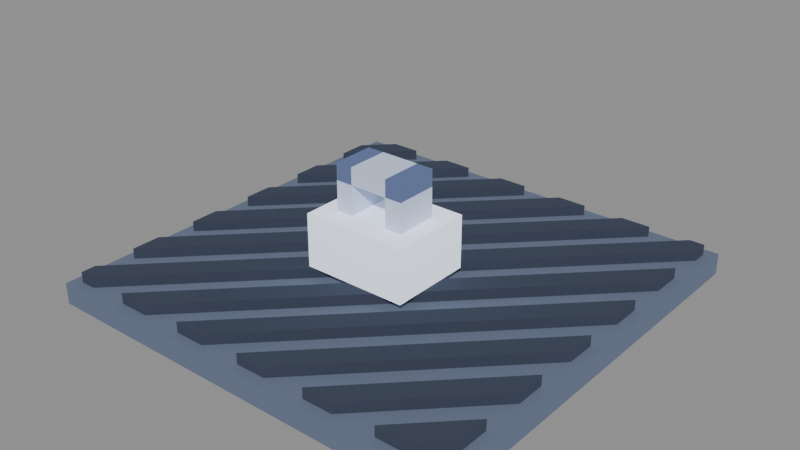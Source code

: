 # Source: s1-slot-locked-00.blend  (saved by Blender 5.2.44; exported with 4.5.12 LTS)
import bpy
from mathutils import Matrix  # noqa: F401  (used for matrix-valued properties, if any)

bpy.ops.wm.read_factory_settings(use_empty=True)
scene = bpy.context.scene
scene.name = 'Scene'

# ---- materials (node trees are filled in below, after node groups)
mat_pal_floor_2 = bpy.data.materials.new('pal-floor_2')
mat_pal_floor_0 = bpy.data.materials.new('pal-floor_0')
mat_pal_steel_3 = bpy.data.materials.new('pal-steel_3')
mat_pal_steel_2 = bpy.data.materials.new('pal-steel_2')

# ---- material node trees
mat_pal_floor_2.use_nodes = True; mat_pal_floor_2.node_tree.nodes.clear()
_N = mat_pal_floor_2.node_tree.nodes; _L = mat_pal_floor_2.node_tree.links
n0 = _N.new('ShaderNodeOutputMaterial'); n0.name = 'Material Output'; n0.location = (0, 0)
n1 = _N.new('ShaderNodeBsdfToon'); n1.name = 'Toon BSDF'; n1.location = (0, 0)
n1.width = 160
n1.inputs[0].default_value = (0.1156, 0.1407, 0.2045, 1.0)
n1.inputs[1].default_value = 0.8
n2 = _N.new('ShaderNodeEmission'); n2.name = 'Emission'; n2.location = (0, 0)
n2.inputs[0].default_value = (0.05781, 0.07036, 0.1022, 1.0)
n2.inputs[1].default_value = 0.25
n3 = _N.new('ShaderNodeAddShader'); n3.name = 'Add Shader'; n3.location = (0, 0)
_L.new(n1.outputs[0], n3.inputs[0])
_L.new(n2.outputs[0], n3.inputs[1])
_L.new(n3.outputs[0], n0.inputs[0])
n0.is_active_output = True
mat_pal_floor_0.use_nodes = True; mat_pal_floor_0.node_tree.nodes.clear()
_N = mat_pal_floor_0.node_tree.nodes; _L = mat_pal_floor_0.node_tree.links
n0 = _N.new('ShaderNodeOutputMaterial'); n0.name = 'Material Output'; n0.location = (0, 0)
n1 = _N.new('ShaderNodeBsdfToon'); n1.name = 'Toon BSDF'; n1.location = (0, 0)
n1.width = 160
n1.inputs[0].default_value = (0.04631, 0.05685, 0.08462, 1.0)
n1.inputs[1].default_value = 0.8
n2 = _N.new('ShaderNodeEmission'); n2.name = 'Emission'; n2.location = (0, 0)
n2.inputs[0].default_value = (0.02315, 0.02843, 0.04231, 1.0)
n2.inputs[1].default_value = 0.25
n3 = _N.new('ShaderNodeAddShader'); n3.name = 'Add Shader'; n3.location = (0, 0)
_L.new(n1.outputs[0], n3.inputs[0])
_L.new(n2.outputs[0], n3.inputs[1])
_L.new(n3.outputs[0], n0.inputs[0])
n0.is_active_output = True
mat_pal_steel_3.use_nodes = True; mat_pal_steel_3.node_tree.nodes.clear()
_N = mat_pal_steel_3.node_tree.nodes; _L = mat_pal_steel_3.node_tree.links
n0 = _N.new('ShaderNodeOutputMaterial'); n0.name = 'Material Output'; n0.location = (0, 0)
n1 = _N.new('ShaderNodeBsdfToon'); n1.name = 'Toon BSDF'; n1.location = (0, 0)
n1.width = 160
n1.inputs[0].default_value = (1.054, 1.142, 1.317, 1.0)
n1.inputs[1].default_value = 0.8
n2 = _N.new('ShaderNodeEmission'); n2.name = 'Emission'; n2.location = (0, 0)
n2.inputs[0].default_value = (0.5271, 0.5711, 0.6584, 1.0)
n2.inputs[1].default_value = 0.25
n3 = _N.new('ShaderNodeAddShader'); n3.name = 'Add Shader'; n3.location = (0, 0)
_L.new(n1.outputs[0], n3.inputs[0])
_L.new(n2.outputs[0], n3.inputs[1])
_L.new(n3.outputs[0], n0.inputs[0])
n0.is_active_output = True
mat_pal_steel_2.use_nodes = True; mat_pal_steel_2.node_tree.nodes.clear()
_N = mat_pal_steel_2.node_tree.nodes; _L = mat_pal_steel_2.node_tree.links
n0 = _N.new('ShaderNodeOutputMaterial'); n0.name = 'Material Output'; n0.location = (0, 0)
n1 = _N.new('ShaderNodeBsdfToon'); n1.name = 'Toon BSDF'; n1.location = (0, 0)
n1.width = 160
n1.inputs[0].default_value = (0.5083, 0.5835, 0.7627, 1.0)
n1.inputs[1].default_value = 0.8
n2 = _N.new('ShaderNodeEmission'); n2.name = 'Emission'; n2.location = (0, 0)
n2.inputs[0].default_value = (0.2542, 0.2918, 0.3813, 1.0)
n2.inputs[1].default_value = 0.25
n3 = _N.new('ShaderNodeAddShader'); n3.name = 'Add Shader'; n3.location = (0, 0)
_L.new(n1.outputs[0], n3.inputs[0])
_L.new(n2.outputs[0], n3.inputs[1])
_L.new(n3.outputs[0], n0.inputs[0])
n0.is_active_output = True

# ---- meshes
me_plate = bpy.data.meshes.new('plate')
me_plate.from_pydata([(-1.0, -1.0, 0.0), (1.0, -1.0, 0.0), (1.0, 1.0, 0.0), (-1.0, 1.0, 0.0), (-1.0, -1.0, 0.1), (1.0, -1.0, 0.1), (1.0, 1.0, 0.1), (-1.0, 1.0, 0.1)], [], [(3, 2, 1, 0), (4, 5, 6, 7), (0, 1, 5, 4), (1, 2, 6, 5), (2, 3, 7, 6), (3, 0, 4, 7)])
me_plate.materials.append(mat_pal_floor_2)
me_plate.update()
me_hatch__5 = bpy.data.meshes.new('hatch--5')
me_hatch__5.from_pydata([(0.82, -0.95, 0.1), (0.95, -0.82, 0.1), (0.95, -0.68, 0.1), (0.68, -0.95, 0.1), (0.82, -0.95, 0.15), (0.95, -0.82, 0.15), (0.95, -0.68, 0.15), (0.68, -0.95, 0.15)], [], [(3, 2, 1, 0), (4, 5, 6, 7), (0, 1, 5, 4), (1, 2, 6, 5), (2, 3, 7, 6), (3, 0, 4, 7)])
me_hatch__5.materials.append(mat_pal_floor_0)
me_hatch__5.update()
me_hatch__4 = bpy.data.meshes.new('hatch--4')
me_hatch__4.from_pydata([(0.48, -0.95, 0.1), (0.95, -0.48, 0.1), (0.95, -0.34, 0.1), (0.34, -0.95, 0.1), (0.48, -0.95, 0.15), (0.95, -0.48, 0.15), (0.95, -0.34, 0.15), (0.34, -0.95, 0.15)], [], [(3, 2, 1, 0), (4, 5, 6, 7), (0, 1, 5, 4), (1, 2, 6, 5), (2, 3, 7, 6), (3, 0, 4, 7)])
me_hatch__4.materials.append(mat_pal_floor_0)
me_hatch__4.update()
me_hatch__3 = bpy.data.meshes.new('hatch--3')
me_hatch__3.from_pydata([(0.14, -0.95, 0.1), (0.95, -0.14, 0.1), (0.95, 0.0, 0.1), (1.11e-16, -0.95, 0.1), (0.14, -0.95, 0.15), (0.95, -0.14, 0.15), (0.95, 0.0, 0.15), (1.11e-16, -0.95, 0.15)], [], [(3, 2, 1, 0), (4, 5, 6, 7), (0, 1, 5, 4), (1, 2, 6, 5), (2, 3, 7, 6), (3, 0, 4, 7)])
me_hatch__3.materials.append(mat_pal_floor_0)
me_hatch__3.update()
me_hatch__2 = bpy.data.meshes.new('hatch--2')
me_hatch__2.from_pydata([(-0.2, -0.95, 0.1), (0.95, 0.2, 0.1), (0.95, 0.34, 0.1), (-0.34, -0.95, 0.1), (-0.2, -0.95, 0.15), (0.95, 0.2, 0.15), (0.95, 0.34, 0.15), (-0.34, -0.95, 0.15)], [], [(3, 2, 1, 0), (4, 5, 6, 7), (0, 1, 5, 4), (1, 2, 6, 5), (2, 3, 7, 6), (3, 0, 4, 7)])
me_hatch__2.materials.append(mat_pal_floor_0)
me_hatch__2.update()
me_hatch__1 = bpy.data.meshes.new('hatch--1')
me_hatch__1.from_pydata([(-0.54, -0.95, 0.1), (0.95, 0.54, 0.1), (0.95, 0.68, 0.1), (-0.68, -0.95, 0.1), (-0.54, -0.95, 0.15), (0.95, 0.54, 0.15), (0.95, 0.68, 0.15), (-0.68, -0.95, 0.15)], [], [(3, 2, 1, 0), (4, 5, 6, 7), (0, 1, 5, 4), (1, 2, 6, 5), (2, 3, 7, 6), (3, 0, 4, 7)])
me_hatch__1.materials.append(mat_pal_floor_0)
me_hatch__1.update()
me_hatch_0 = bpy.data.meshes.new('hatch-0')
me_hatch_0.from_pydata([(-0.88, -0.95, 0.1), (0.95, 0.88, 0.1), (0.95, 0.95, 0.1), (0.88, 0.95, 0.1), (-0.95, -0.88, 0.1), (-0.95, -0.95, 0.1), (-0.88, -0.95, 0.15), (0.95, 0.88, 0.15), (0.95, 0.95, 0.15), (0.88, 0.95, 0.15), (-0.95, -0.88, 0.15), (-0.95, -0.95, 0.15)], [], [(5, 4, 3, 2, 1, 0), (6, 7, 8, 9, 10, 11), (0, 1, 7, 6), (1, 2, 8, 7), (2, 3, 9, 8), (3, 4, 10, 9), (4, 5, 11, 10), (5, 0, 6, 11)])
me_hatch_0.materials.append(mat_pal_floor_0)
me_hatch_0.update()
me_hatch_1 = bpy.data.meshes.new('hatch-1')
me_hatch_1.from_pydata([(-0.95, -0.68, 0.1), (0.68, 0.95, 0.1), (0.54, 0.95, 0.1), (-0.95, -0.54, 0.1), (-0.95, -0.68, 0.15), (0.68, 0.95, 0.15), (0.54, 0.95, 0.15), (-0.95, -0.54, 0.15)], [], [(3, 2, 1, 0), (4, 5, 6, 7), (0, 1, 5, 4), (1, 2, 6, 5), (2, 3, 7, 6), (3, 0, 4, 7)])
me_hatch_1.materials.append(mat_pal_floor_0)
me_hatch_1.update()
me_hatch_2 = bpy.data.meshes.new('hatch-2')
me_hatch_2.from_pydata([(-0.95, -0.34, 0.1), (0.34, 0.95, 0.1), (0.2, 0.95, 0.1), (-0.95, -0.2, 0.1), (-0.95, -0.34, 0.15), (0.34, 0.95, 0.15), (0.2, 0.95, 0.15), (-0.95, -0.2, 0.15)], [], [(3, 2, 1, 0), (4, 5, 6, 7), (0, 1, 5, 4), (1, 2, 6, 5), (2, 3, 7, 6), (3, 0, 4, 7)])
me_hatch_2.materials.append(mat_pal_floor_0)
me_hatch_2.update()
me_hatch_3 = bpy.data.meshes.new('hatch-3')
me_hatch_3.from_pydata([(-0.95, 0.0, 0.1), (-2.22e-16, 0.95, 0.1), (-0.14, 0.95, 0.1), (-0.95, 0.14, 0.1), (-0.95, 0.0, 0.15), (-2.22e-16, 0.95, 0.15), (-0.14, 0.95, 0.15), (-0.95, 0.14, 0.15)], [], [(3, 2, 1, 0), (4, 5, 6, 7), (0, 1, 5, 4), (1, 2, 6, 5), (2, 3, 7, 6), (3, 0, 4, 7)])
me_hatch_3.materials.append(mat_pal_floor_0)
me_hatch_3.update()
me_hatch_4 = bpy.data.meshes.new('hatch-4')
me_hatch_4.from_pydata([(-0.95, 0.34, 0.1), (-0.34, 0.95, 0.1), (-0.48, 0.95, 0.1), (-0.95, 0.48, 0.1), (-0.95, 0.34, 0.15), (-0.34, 0.95, 0.15), (-0.48, 0.95, 0.15), (-0.95, 0.48, 0.15)], [], [(3, 2, 1, 0), (4, 5, 6, 7), (0, 1, 5, 4), (1, 2, 6, 5), (2, 3, 7, 6), (3, 0, 4, 7)])
me_hatch_4.materials.append(mat_pal_floor_0)
me_hatch_4.update()
me_hatch_5 = bpy.data.meshes.new('hatch-5')
me_hatch_5.from_pydata([(-0.95, 0.68, 0.1), (-0.68, 0.95, 0.1), (-0.82, 0.95, 0.1), (-0.95, 0.82, 0.1), (-0.95, 0.68, 0.15), (-0.68, 0.95, 0.15), (-0.82, 0.95, 0.15), (-0.95, 0.82, 0.15)], [], [(3, 2, 1, 0), (4, 5, 6, 7), (0, 1, 5, 4), (1, 2, 6, 5), (2, 3, 7, 6), (3, 0, 4, 7)])
me_hatch_5.materials.append(mat_pal_floor_0)
me_hatch_5.update()
me_lock_body = bpy.data.meshes.new('lock-body')
me_lock_body.from_pydata([(-0.25, -0.3, 0.15), (0.25, -0.3, 0.15), (0.25, 0.1, 0.15), (-0.25, 0.1, 0.15), (-0.25, -0.3, 0.4), (0.25, -0.3, 0.4), (0.25, 0.1, 0.4), (-0.25, 0.1, 0.4)], [], [(3, 2, 1, 0), (4, 5, 6, 7), (0, 1, 5, 4), (1, 2, 6, 5), (2, 3, 7, 6), (3, 0, 4, 7)])
me_lock_body.materials.append(mat_pal_steel_3)
me_lock_body.update()
me_shackle_l = bpy.data.meshes.new('shackle-l')
me_shackle_l.from_pydata([(-0.17, -0.2, 0.4), (-0.09, -0.2, 0.4), (-0.09, 0.0, 0.4), (-0.17, 0.0, 0.4), (-0.17, -0.2, 0.62), (-0.09, -0.2, 0.62), (-0.09, 0.0, 0.62), (-0.17, 0.0, 0.62)], [], [(3, 2, 1, 0), (4, 5, 6, 7), (0, 1, 5, 4), (1, 2, 6, 5), (2, 3, 7, 6), (3, 0, 4, 7)])
me_shackle_l.materials.append(mat_pal_steel_2)
me_shackle_l.update()
me_shackle_r = bpy.data.meshes.new('shackle-r')
me_shackle_r.from_pydata([(0.09, -0.2, 0.4), (0.17, -0.2, 0.4), (0.17, 0.0, 0.4), (0.09, 0.0, 0.4), (0.09, -0.2, 0.62), (0.17, -0.2, 0.62), (0.17, 0.0, 0.62), (0.09, 0.0, 0.62)], [], [(3, 2, 1, 0), (4, 5, 6, 7), (0, 1, 5, 4), (1, 2, 6, 5), (2, 3, 7, 6), (3, 0, 4, 7)])
me_shackle_r.materials.append(mat_pal_steel_2)
me_shackle_r.update()
me_shackle_t = bpy.data.meshes.new('shackle-t')
me_shackle_t.from_pydata([(-0.17, -0.2, 0.54), (0.17, -0.2, 0.54), (0.17, 0.0, 0.54), (-0.17, 0.0, 0.54), (-0.17, -0.2, 0.62), (0.17, -0.2, 0.62), (0.17, 0.0, 0.62), (-0.17, 0.0, 0.62)], [], [(3, 2, 1, 0), (4, 5, 6, 7), (0, 1, 5, 4), (1, 2, 6, 5), (2, 3, 7, 6), (3, 0, 4, 7)])
me_shackle_t.materials.append(mat_pal_steel_2)
me_shackle_t.update()

# ---- objects
ob_plate = bpy.data.objects.new('plate', me_plate)
ob_hatch__5 = bpy.data.objects.new('hatch--5', me_hatch__5)
ob_hatch__4 = bpy.data.objects.new('hatch--4', me_hatch__4)
ob_hatch__3 = bpy.data.objects.new('hatch--3', me_hatch__3)
ob_hatch__2 = bpy.data.objects.new('hatch--2', me_hatch__2)
ob_hatch__1 = bpy.data.objects.new('hatch--1', me_hatch__1)
ob_hatch_0 = bpy.data.objects.new('hatch-0', me_hatch_0)
ob_hatch_1 = bpy.data.objects.new('hatch-1', me_hatch_1)
ob_hatch_2 = bpy.data.objects.new('hatch-2', me_hatch_2)
ob_hatch_3 = bpy.data.objects.new('hatch-3', me_hatch_3)
ob_hatch_4 = bpy.data.objects.new('hatch-4', me_hatch_4)
ob_hatch_5 = bpy.data.objects.new('hatch-5', me_hatch_5)
ob_lock_body = bpy.data.objects.new('lock-body', me_lock_body)
ob_shackle_l = bpy.data.objects.new('shackle-l', me_shackle_l)
ob_shackle_r = bpy.data.objects.new('shackle-r', me_shackle_r)
ob_shackle_t = bpy.data.objects.new('shackle-t', me_shackle_t)

# ---- transforms, parenting, visibility, modifiers, constraints
ob_plate.location = (0.0, 0.0, 0.0)
ob_hatch__5.location = (0.0, 0.0, 0.0)
ob_hatch__4.location = (0.0, 0.0, 0.0)
ob_hatch__3.location = (0.0, 0.0, 0.0)
ob_hatch__2.location = (0.0, 0.0, 0.0)
ob_hatch__1.location = (0.0, 0.0, 0.0)
ob_hatch_0.location = (0.0, 0.0, 0.0)
ob_hatch_1.location = (0.0, 0.0, 0.0)
ob_hatch_2.location = (0.0, 0.0, 0.0)
ob_hatch_3.location = (0.0, 0.0, 0.0)
ob_hatch_4.location = (0.0, 0.0, 0.0)
ob_hatch_5.location = (0.0, 0.0, 0.0)
ob_lock_body.location = (0.0, 0.0, 0.0)
ob_shackle_l.location = (0.0, 0.0, 0.0)
ob_shackle_r.location = (0.0, 0.0, 0.0)
ob_shackle_t.location = (0.0, 0.0, 0.0)

# ---- collection membership
scene.collection.objects.link(ob_plate)
scene.collection.objects.link(ob_hatch__5)
scene.collection.objects.link(ob_hatch__4)
scene.collection.objects.link(ob_hatch__3)
scene.collection.objects.link(ob_hatch__2)
scene.collection.objects.link(ob_hatch__1)
scene.collection.objects.link(ob_hatch_0)
scene.collection.objects.link(ob_hatch_1)
scene.collection.objects.link(ob_hatch_2)
scene.collection.objects.link(ob_hatch_3)
scene.collection.objects.link(ob_hatch_4)
scene.collection.objects.link(ob_hatch_5)
scene.collection.objects.link(ob_lock_body)
scene.collection.objects.link(ob_shackle_l)
scene.collection.objects.link(ob_shackle_r)
scene.collection.objects.link(ob_shackle_t)

# ---- scene / render settings (as saved in the file)
scene.frame_start = 1; scene.frame_end = 250; scene.frame_set(1)
scene.render.engine = 'BLENDER_EEVEE_NEXT'
scene.render.bake_bias = 0.0
scene.render.bake_samples = 0
scene.render.compositor_device = 'GPU'
scene.eevee.use_volume_custom_range = False
scene.eevee.fast_gi_thickness_near = 0.1
scene.eevee.fast_gi_thickness_far = 0.0
scene.eevee.ray_tracing_options.screen_trace_thickness = 0.1
bpy.context.view_layer.update()

# ---- added for rendering (the .blend has no active camera and no usable light): camera, sun + grey world if the file has none
cam_auto = bpy.data.cameras.new('AutoCamera')
cam_auto.lens = 50.0
cam_auto.sensor_width = 36.0
cam_auto.clip_end = 1000.0
ob_auto_camera = bpy.data.objects.new('AutoCamera', cam_auto)
scene.collection.objects.link(ob_auto_camera)
ob_auto_camera.location = (2.67906, -3.21488, 2.45325)
ob_auto_camera.rotation_euler = (1.09748, -7.21219e-08, 0.694738)
scene.camera = ob_auto_camera
light_auto_sun = bpy.data.lights.new('AutoSun', 'SUN')
light_auto_sun.energy = 3.0
light_auto_sun.angle = 0.0523599
ob_auto_sun = bpy.data.objects.new('AutoSun', light_auto_sun)
scene.collection.objects.link(ob_auto_sun)
ob_auto_sun.rotation_euler = (0.872665, 0.174533, 0.523599)
if scene.world is None:
    world_auto = bpy.data.worlds.new('AutoWorld')
    world_auto.color = (0.3, 0.3, 0.3)
    scene.world = world_auto
bpy.context.view_layer.update()
